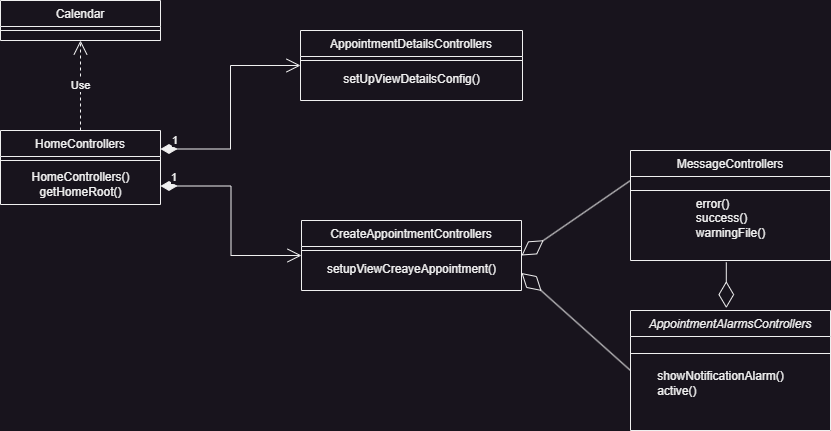

The diagram above was exported from draw.io. Its source (the exported page's mxGraphModel, read from the mxfile embedded in the PNG):
<mxGraphModel dx="1046" dy="541" grid="1" gridSize="10" guides="1" tooltips="1" connect="1" arrows="1" fold="1" page="1" pageScale="1" pageWidth="827" pageHeight="1169" math="0" shadow="0">
  <root>
    <mxCell id="WIyWlLk6GJQsqaUBKTNV-0" />
    <mxCell id="WIyWlLk6GJQsqaUBKTNV-1" parent="WIyWlLk6GJQsqaUBKTNV-0" />
    <mxCell id="zkfFHV4jXpPFQw0GAbJ--0" value="AppointmentAlarmsControllers&#10;" style="swimlane;fontStyle=2;align=center;verticalAlign=top;childLayout=stackLayout;horizontal=1;startSize=26;horizontalStack=0;resizeParent=1;resizeLast=0;collapsible=1;marginBottom=0;rounded=0;shadow=0;strokeWidth=1;" parent="WIyWlLk6GJQsqaUBKTNV-1" vertex="1">
      <mxGeometry x="1000" y="340" width="200" height="120" as="geometry">
        <mxRectangle x="230" y="140" width="160" height="26" as="alternateBounds" />
      </mxGeometry>
    </mxCell>
    <mxCell id="zkfFHV4jXpPFQw0GAbJ--4" value="" style="line;html=1;strokeWidth=1;align=left;verticalAlign=middle;spacingTop=-1;spacingLeft=3;spacingRight=3;rotatable=0;labelPosition=right;points=[];portConstraint=eastwest;" parent="zkfFHV4jXpPFQw0GAbJ--0" vertex="1">
      <mxGeometry y="26" width="200" height="34" as="geometry" />
    </mxCell>
    <mxCell id="zkfFHV4jXpPFQw0GAbJ--6" value="HomeControllers" style="swimlane;fontStyle=0;align=center;verticalAlign=top;childLayout=stackLayout;horizontal=1;startSize=26;horizontalStack=0;resizeParent=1;resizeLast=0;collapsible=1;marginBottom=0;rounded=0;shadow=0;strokeWidth=1;" parent="WIyWlLk6GJQsqaUBKTNV-1" vertex="1">
      <mxGeometry x="370" y="160" width="160" height="74" as="geometry">
        <mxRectangle x="130" y="380" width="160" height="26" as="alternateBounds" />
      </mxGeometry>
    </mxCell>
    <mxCell id="zkfFHV4jXpPFQw0GAbJ--9" value="" style="line;html=1;strokeWidth=1;align=left;verticalAlign=middle;spacingTop=-1;spacingLeft=3;spacingRight=3;rotatable=0;labelPosition=right;points=[];portConstraint=eastwest;" parent="zkfFHV4jXpPFQw0GAbJ--6" vertex="1">
      <mxGeometry y="26" width="160" height="8" as="geometry" />
    </mxCell>
    <mxCell id="yzEz8nBKHnWErw7XpqCL-39" value="HomeControllers()&lt;br&gt;getHomeRoot()&lt;br&gt;" style="text;html=1;align=center;verticalAlign=middle;resizable=0;points=[];autosize=1;strokeColor=none;fillColor=none;" vertex="1" parent="zkfFHV4jXpPFQw0GAbJ--6">
      <mxGeometry y="34" width="160" height="40" as="geometry" />
    </mxCell>
    <mxCell id="zkfFHV4jXpPFQw0GAbJ--13" value="CreateAppointmentControllers&#10;" style="swimlane;fontStyle=0;align=center;verticalAlign=top;childLayout=stackLayout;horizontal=1;startSize=26;horizontalStack=0;resizeParent=1;resizeLast=0;collapsible=1;marginBottom=0;rounded=0;shadow=0;strokeWidth=1;" parent="WIyWlLk6GJQsqaUBKTNV-1" vertex="1">
      <mxGeometry x="671" y="250" width="220" height="70" as="geometry">
        <mxRectangle x="340" y="380" width="170" height="26" as="alternateBounds" />
      </mxGeometry>
    </mxCell>
    <mxCell id="zkfFHV4jXpPFQw0GAbJ--15" value="" style="line;html=1;strokeWidth=1;align=left;verticalAlign=middle;spacingTop=-1;spacingLeft=3;spacingRight=3;rotatable=0;labelPosition=right;points=[];portConstraint=eastwest;" parent="zkfFHV4jXpPFQw0GAbJ--13" vertex="1">
      <mxGeometry y="26" width="220" height="8" as="geometry" />
    </mxCell>
    <mxCell id="yzEz8nBKHnWErw7XpqCL-35" value="setupViewCreayeAppointment()" style="text;html=1;align=center;verticalAlign=middle;resizable=0;points=[];autosize=1;strokeColor=none;fillColor=none;" vertex="1" parent="zkfFHV4jXpPFQw0GAbJ--13">
      <mxGeometry y="34" width="220" height="30" as="geometry" />
    </mxCell>
    <mxCell id="zkfFHV4jXpPFQw0GAbJ--17" value="AppointmentDetailsControllers" style="swimlane;fontStyle=0;align=center;verticalAlign=top;childLayout=stackLayout;horizontal=1;startSize=26;horizontalStack=0;resizeParent=1;resizeLast=0;collapsible=1;marginBottom=0;rounded=0;shadow=0;strokeWidth=1;" parent="WIyWlLk6GJQsqaUBKTNV-1" vertex="1">
      <mxGeometry x="670" y="60" width="222" height="70" as="geometry">
        <mxRectangle x="550" y="140" width="160" height="26" as="alternateBounds" />
      </mxGeometry>
    </mxCell>
    <mxCell id="zkfFHV4jXpPFQw0GAbJ--23" value="" style="line;html=1;strokeWidth=1;align=left;verticalAlign=middle;spacingTop=-1;spacingLeft=3;spacingRight=3;rotatable=0;labelPosition=right;points=[];portConstraint=eastwest;" parent="zkfFHV4jXpPFQw0GAbJ--17" vertex="1">
      <mxGeometry y="26" width="222" height="8" as="geometry" />
    </mxCell>
    <mxCell id="yzEz8nBKHnWErw7XpqCL-38" value="setUpViewDetailsConfig()&lt;br&gt;" style="text;html=1;align=center;verticalAlign=middle;resizable=0;points=[];autosize=1;strokeColor=none;fillColor=none;" vertex="1" parent="zkfFHV4jXpPFQw0GAbJ--17">
      <mxGeometry y="34" width="222" height="30" as="geometry" />
    </mxCell>
    <mxCell id="3_y3J7nMSFed2tF1NWfV-0" value="MessageControllers" style="swimlane;fontStyle=0;align=center;verticalAlign=top;childLayout=stackLayout;horizontal=1;startSize=26;horizontalStack=0;resizeParent=1;resizeLast=0;collapsible=1;marginBottom=0;rounded=0;shadow=0;strokeWidth=1;" parent="WIyWlLk6GJQsqaUBKTNV-1" vertex="1">
      <mxGeometry x="1000" y="180" width="200" height="110" as="geometry">
        <mxRectangle x="340" y="380" width="170" height="26" as="alternateBounds" />
      </mxGeometry>
    </mxCell>
    <mxCell id="yzEz8nBKHnWErw7XpqCL-21" value="&lt;div style=&quot;text-align: left;&quot;&gt;&lt;br&gt;&lt;/div&gt;" style="rounded=0;whiteSpace=wrap;html=1;" vertex="1" parent="3_y3J7nMSFed2tF1NWfV-0">
      <mxGeometry y="26" width="200" height="14" as="geometry" />
    </mxCell>
    <mxCell id="yzEz8nBKHnWErw7XpqCL-27" value="&lt;div style=&quot;text-align: left;&quot;&gt;error()&lt;/div&gt;&lt;div style=&quot;text-align: left;&quot;&gt;&lt;span style=&quot;background-color: initial;&quot;&gt;success()&lt;/span&gt;&lt;/div&gt;&lt;div style=&quot;text-align: left;&quot;&gt;&lt;span style=&quot;background-color: initial;&quot;&gt;warningFile()&lt;/span&gt;&lt;/div&gt;&lt;div&gt;&lt;span style=&quot;background-color: initial;&quot;&gt;&lt;br&gt;&lt;/span&gt;&lt;/div&gt;" style="text;html=1;align=center;verticalAlign=middle;resizable=0;points=[];autosize=1;strokeColor=none;fillColor=none;" vertex="1" parent="3_y3J7nMSFed2tF1NWfV-0">
      <mxGeometry y="40" width="200" height="70" as="geometry" />
    </mxCell>
    <mxCell id="3_y3J7nMSFed2tF1NWfV-6" value="Calendar" style="swimlane;fontStyle=0;align=center;verticalAlign=top;childLayout=stackLayout;horizontal=1;startSize=26;horizontalStack=0;resizeParent=1;resizeLast=0;collapsible=1;marginBottom=0;rounded=0;shadow=0;strokeWidth=1;" parent="WIyWlLk6GJQsqaUBKTNV-1" vertex="1">
      <mxGeometry x="370" y="30" width="160" height="40" as="geometry">
        <mxRectangle x="340" y="380" width="170" height="26" as="alternateBounds" />
      </mxGeometry>
    </mxCell>
    <mxCell id="3_y3J7nMSFed2tF1NWfV-8" value="" style="line;html=1;strokeWidth=1;align=left;verticalAlign=middle;spacingTop=-1;spacingLeft=3;spacingRight=3;rotatable=0;labelPosition=right;points=[];portConstraint=eastwest;" parent="3_y3J7nMSFed2tF1NWfV-6" vertex="1">
      <mxGeometry y="26" width="160" height="8" as="geometry" />
    </mxCell>
    <mxCell id="yzEz8nBKHnWErw7XpqCL-13" value="Use" style="endArrow=open;endSize=12;dashed=1;html=1;rounded=0;entryX=0.5;entryY=1;entryDx=0;entryDy=0;exitX=0.5;exitY=0;exitDx=0;exitDy=0;" edge="1" parent="WIyWlLk6GJQsqaUBKTNV-1" source="zkfFHV4jXpPFQw0GAbJ--6" target="3_y3J7nMSFed2tF1NWfV-6">
      <mxGeometry width="160" relative="1" as="geometry">
        <mxPoint x="440" y="170" as="sourcePoint" />
        <mxPoint x="600" y="170" as="targetPoint" />
      </mxGeometry>
    </mxCell>
    <mxCell id="yzEz8nBKHnWErw7XpqCL-14" value="1" style="endArrow=open;html=1;endSize=12;startArrow=diamondThin;startSize=14;startFill=1;edgeStyle=orthogonalEdgeStyle;align=left;verticalAlign=bottom;rounded=0;entryX=0;entryY=0.5;entryDx=0;entryDy=0;exitX=1;exitY=0.25;exitDx=0;exitDy=0;" edge="1" parent="WIyWlLk6GJQsqaUBKTNV-1" source="zkfFHV4jXpPFQw0GAbJ--6" target="zkfFHV4jXpPFQw0GAbJ--17">
      <mxGeometry x="-0.9125" relative="1" as="geometry">
        <mxPoint x="510" y="170" as="sourcePoint" />
        <mxPoint x="670" y="170" as="targetPoint" />
        <mxPoint as="offset" />
      </mxGeometry>
    </mxCell>
    <mxCell id="yzEz8nBKHnWErw7XpqCL-16" value="1" style="endArrow=open;html=1;endSize=12;startArrow=diamondThin;startSize=14;startFill=1;edgeStyle=orthogonalEdgeStyle;align=left;verticalAlign=bottom;rounded=0;entryX=0;entryY=0.5;entryDx=0;entryDy=0;exitX=1;exitY=0.75;exitDx=0;exitDy=0;" edge="1" parent="WIyWlLk6GJQsqaUBKTNV-1" source="zkfFHV4jXpPFQw0GAbJ--6" target="zkfFHV4jXpPFQw0GAbJ--13">
      <mxGeometry x="-0.9125" relative="1" as="geometry">
        <mxPoint x="530" y="190" as="sourcePoint" />
        <mxPoint x="680" y="90" as="targetPoint" />
        <mxPoint as="offset" />
      </mxGeometry>
    </mxCell>
    <mxCell id="yzEz8nBKHnWErw7XpqCL-17" value="" style="endArrow=diamondThin;endFill=0;endSize=24;html=1;rounded=0;entryX=1;entryY=0.5;entryDx=0;entryDy=0;exitX=0;exitY=0.5;exitDx=0;exitDy=0;exitPerimeter=0;" edge="1" parent="WIyWlLk6GJQsqaUBKTNV-1" target="zkfFHV4jXpPFQw0GAbJ--13">
      <mxGeometry width="160" relative="1" as="geometry">
        <mxPoint x="1000" y="210" as="sourcePoint" />
        <mxPoint x="960" y="204.5" as="targetPoint" />
      </mxGeometry>
    </mxCell>
    <mxCell id="yzEz8nBKHnWErw7XpqCL-19" value="" style="endArrow=diamondThin;endFill=0;endSize=24;html=1;rounded=0;entryX=1;entryY=0.75;entryDx=0;entryDy=0;exitX=0;exitY=0.5;exitDx=0;exitDy=0;" edge="1" parent="WIyWlLk6GJQsqaUBKTNV-1" source="zkfFHV4jXpPFQw0GAbJ--0" target="zkfFHV4jXpPFQw0GAbJ--13">
      <mxGeometry width="160" relative="1" as="geometry">
        <mxPoint x="1010" y="220" as="sourcePoint" />
        <mxPoint x="901" y="295" as="targetPoint" />
      </mxGeometry>
    </mxCell>
    <mxCell id="yzEz8nBKHnWErw7XpqCL-30" value="&lt;div style=&quot;text-align: left;&quot;&gt;showNotificationAlarm()&lt;/div&gt;&lt;div style=&quot;text-align: left;&quot;&gt;active()&lt;/div&gt;" style="text;html=1;align=center;verticalAlign=middle;resizable=0;points=[];autosize=1;strokeColor=none;fillColor=none;" vertex="1" parent="WIyWlLk6GJQsqaUBKTNV-1">
      <mxGeometry x="1015" y="393" width="150" height="40" as="geometry" />
    </mxCell>
    <mxCell id="yzEz8nBKHnWErw7XpqCL-34" value="" style="endArrow=diamondThin;endFill=0;endSize=24;html=1;rounded=0;entryX=0.479;entryY=-0.02;entryDx=0;entryDy=0;exitX=0.479;exitY=1.027;exitDx=0;exitDy=0;exitPerimeter=0;entryPerimeter=0;" edge="1" parent="WIyWlLk6GJQsqaUBKTNV-1" source="yzEz8nBKHnWErw7XpqCL-27" target="zkfFHV4jXpPFQw0GAbJ--0">
      <mxGeometry width="160" relative="1" as="geometry">
        <mxPoint x="1010" y="220" as="sourcePoint" />
        <mxPoint x="901" y="295" as="targetPoint" />
      </mxGeometry>
    </mxCell>
  </root>
</mxGraphModel>